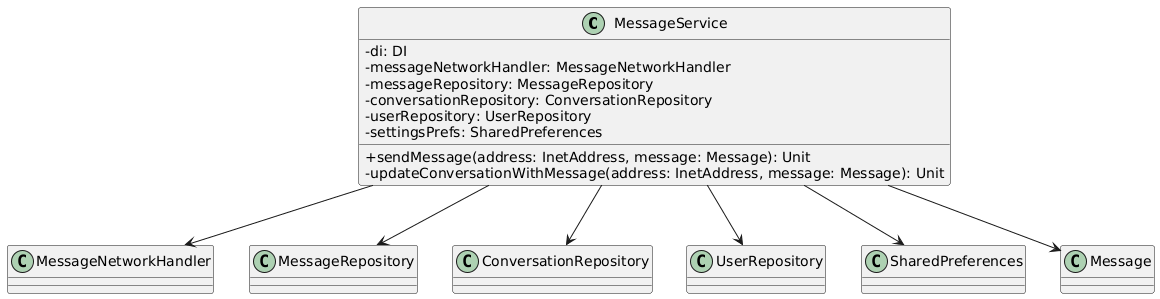

The diagram above was rendered by PlantUML. Its source (embedded in the PNG):
@startuml
skinparam classAttributeIconSize 0

class MessageService {
  -di: DI
  -messageNetworkHandler: MessageNetworkHandler
  -messageRepository: MessageRepository
  -conversationRepository: ConversationRepository
  -userRepository: UserRepository
  -settingsPrefs: SharedPreferences
  +sendMessage(address: InetAddress, message: Message): Unit
  -updateConversationWithMessage(address: InetAddress, message: Message): Unit
}

MessageService --> MessageNetworkHandler
MessageService --> MessageRepository
MessageService --> ConversationRepository
MessageService --> UserRepository
MessageService --> SharedPreferences
MessageService --> Message
@enduml